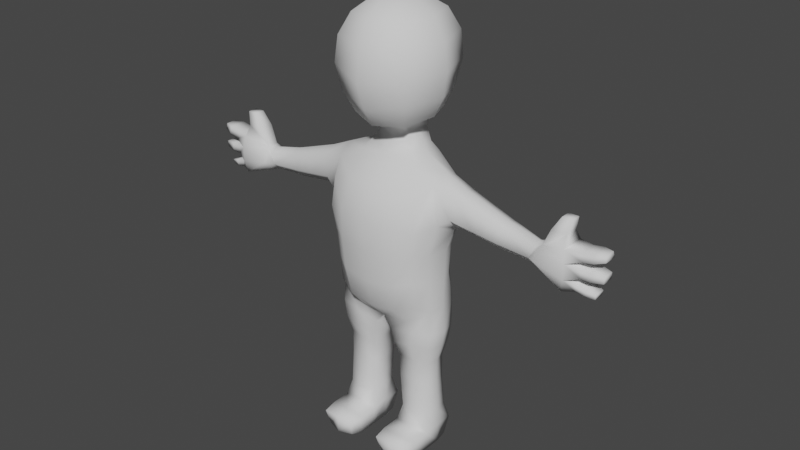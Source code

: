 # Source: Franky.blend  (saved by Blender 2.82.7; exported with 4.5.12 LTS)
import bpy
from mathutils import Matrix  # noqa: F401  (used for matrix-valued properties, if any)

bpy.ops.wm.read_factory_settings(use_empty=True)
scene = bpy.context.scene
scene.name = 'Scene'

# ---- collections
col_collection = bpy.data.collections.new('Collection'); scene.collection.children.link(col_collection)

# ---- world
world_world = bpy.data.worlds.new('World'); scene.world = world_world
world_world.use_nodes = True; world_world.node_tree.nodes.clear()
_N = world_world.node_tree.nodes; _L = world_world.node_tree.links
n0 = _N.new('ShaderNodeOutputWorld'); n0.name = 'World Output'; n0.location = (300, 300)
n1 = _N.new('ShaderNodeBackground'); n1.name = 'Background'; n1.location = (10, 300)
n1.inputs[0].default_value = (0.05088, 0.05088, 0.05088, 1.0)
_L.new(n1.outputs[0], n0.inputs[0])
n0.is_active_output = True
world_world.color = (0.05088, 0.05088, 0.05088)
world_world.use_sun_shadow = False
world_world.sun_shadow_jitter_overblur = 0.0

# ---- meshes
me_cube_002 = bpy.data.meshes.new('Cube.002')
me_cube_002.from_pydata([(0.8109, -0.5, 1.192e-07), (1.034, -0.2765, 2.0), (0.9484, 1.233, 0.003949), (1.034, 1.277, 2.0), (2.811, -0.5, 1.192e-07), (2.587, -0.2765, 2.0), (2.673, 1.233, 0.003949), (2.587, 1.277, 2.0), (1.811, 1.5, 1.192e-07), (1.811, 1.5, 2.0), (1.811, -0.5, 1.192e-07), (1.811, -0.5, 2.0), (0.8109, 0.5, 1.192e-07), (0.8109, 0.5, 2.0), (2.811, 0.5, 1.192e-07), (2.811, 0.5, 2.0), (1.811, 0.5, 1.192e-07), (0.8109, -0.5, 1.069), (0.8109, 1.5, 1.069), (2.811, 1.5, 1.069), (2.811, -0.5, 1.069), (1.811, -0.5, 1.069), (1.811, 1.5, 1.069), (2.811, 0.5, 1.069), (0.8109, 0.5, 1.069), (2.811, -1.577, 1.069), (2.811, -1.577, 1.192e-07), (1.811, -1.577, 1.192e-07), (0.8109, -1.577, 1.192e-07), (1.811, -1.577, 1.069), (0.8109, -1.577, 1.069), (2.703, -2.381, 1.011), (2.581, -2.114, 0.05347), (1.811, -2.381, 0.05742), (1.041, -2.114, 0.05347), (1.811, -2.381, 1.011), (0.9184, -2.381, 1.011), (10.14, -0.2019, 12.42), (10.14, -0.2019, 14.54), (10.14, 1.202, 12.42), (10.14, 1.202, 14.54), (8.799, 0.7896, 12.78), (8.799, 0.8116, 14.18), (8.799, 0.2104, 12.78), (8.799, 0.1884, 14.18), (10.25, 1.314, 13.89), (10.25, 1.314, 13.07), (10.25, -0.3144, 13.89), (10.25, -0.3144, 13.07), (8.598, -0.3144, 13.48), (8.598, 1.314, 13.48), (10.92, 0.967, 14.57), (10.92, 0.03298, 14.57), (11.0, 1.042, 14.13), (11.0, -0.04189, 14.13), (10.97, 0.9822, 13.72), (10.97, 0.9822, 13.24), (10.97, 0.01783, 13.72), (10.97, 0.01783, 13.24), (10.78, 0.9578, 12.83), (10.72, 0.8945, 12.46), (10.72, 0.1055, 12.46), (10.78, 0.04224, 12.83), (9.237, 0.9005, 15.11), (10.05, 0.9005, 15.11), (10.05, 0.09954, 15.11), (9.237, 0.09954, 15.11), (9.671, 0.7676, 15.84), (10.22, 0.7676, 15.84), (10.22, 0.2324, 15.84), (9.671, 0.2324, 15.84), (11.52, 0.967, 14.67), (11.52, 0.03298, 14.67), (11.59, 1.042, 14.24), (11.59, -0.04189, 14.24), (12.03, 0.8161, 14.69), (12.03, 0.1839, 14.69), (12.08, 0.8668, 14.39), (12.08, 0.1332, 14.39), (11.45, 0.9822, 13.72), (11.45, 0.9822, 13.24), (11.45, 0.01783, 13.72), (11.45, 0.01783, 13.24), (12.05, 0.8311, 13.65), (12.05, 0.8311, 13.31), (12.05, 0.1689, 13.65), (12.05, 0.1689, 13.31), (11.27, 0.9578, 12.74), (11.21, 0.8945, 12.38), (11.21, 0.1055, 12.38), (11.27, 0.04224, 12.74), (11.71, 0.8207, 12.61), (11.67, 0.7764, 12.35), (11.67, 0.2236, 12.35), (11.71, 0.1793, 12.61), (0.802, 1.619, 23.95), (1.482, 2.43, 23.32), (1.936, 2.884, 22.23), (2.096, 2.892, 20.92), (1.936, 2.529, 19.6), (1.482, 2.293, 18.48), (0.802, 1.871, 17.74), (1.134, 0.6786, 23.95), (2.096, 0.6764, 23.31), (2.738, 0.5813, 22.23), (2.964, 0.536, 20.92), (2.738, 0.5518, 19.6), (2.096, 0.7033, 18.49), (0.9596, 1.037, 17.79), (0.802, -0.3047, 23.95), (1.482, -1.02, 23.3), (1.936, -1.474, 22.21), (2.096, -1.558, 20.85), (1.936, -1.265, 19.46), (1.482, -0.8415, 18.32), (0.802, 0.1923, 17.74), (2.427, 1.706, 8.909), (1.482, 2.1, 8.485), (2.478, 1.676, 10.04), (1.607, 1.997, 10.1), (2.43, 1.814, 11.78), (1.547, 2.176, 11.78), (2.639, 2.203, 13.21), (1.482, 2.694, 13.44), (1.447, -1.418, 8.479), (1.541, -1.736, 10.1), (1.547, -1.916, 11.78), (1.482, -2.019, 13.44), (2.384, -1.07, 8.909), (2.836, 1.487, 8.575), (2.365, -1.237, 10.35), (2.808, -0.4164, 10.11), (3.071, 0.4455, 10.03), (2.825, 1.135, 10.11), (2.43, -1.354, 11.78), (2.852, -0.5056, 11.78), (3.135, 0.471, 11.78), (2.852, 1.275, 11.78), (2.639, -1.459, 13.2), (3.278, 1.536, 13.55), (1.569, -0.5584, 7.566), (3.147, 0.4959, 7.088), (2.912, -0.4067, 7.102), (2.519, 2.305, 14.77), (1.264, 2.682, 15.13), (2.933, 1.403, 15.51), (1.482, 1.923, 16.24), (1.547, 0.8593, 16.59), (0.8448, 1.757, 17.44), (1.482, -0.3969, 16.3), (2.519, -1.305, 14.77), (1.264, -1.615, 15.13), (3.278, -0.5576, 13.55), (3.567, 0.5, 13.02), (2.933, -0.4023, 15.51), (3.06, 0.5006, 15.97), (3.978, -0.3513, 14.0), (3.993, 0.5, 13.32), (3.978, 1.351, 14.0), (4.214, -0.226, 15.14), (4.224, 0.5, 15.44), (4.214, 1.226, 15.14), (6.396, -0.1624, 13.6), (6.419, 0.5, 13.0), (6.396, 1.162, 13.6), (6.73, -0.06492, 14.37), (6.737, 0.5, 14.57), (6.73, 1.065, 14.37), (8.206, -0.03176, 13.39), (8.235, 0.5, 12.91), (8.206, 1.032, 13.39), (8.451, 0.04651, 13.92), (8.457, 0.5, 14.16), (8.451, 0.9535, 13.92), (2.821, -0.3888, 8.478), (3.013, 0.492, 8.464), (2.76, -0.4123, 6.172), (1.572, 1.715, 7.694), (2.883, 1.399, 7.072), (1.819, -0.5625, 6.958), (0.5107, -0.6096, 6.802), (2.534, -0.188, 5.175), (0.5054, 0.4959, 6.728), (1.801, 1.554, 6.958), (0.502, 1.601, 6.802), (2.986, 0.4903, 6.14), (2.731, 1.393, 6.142), (1.724, -0.5681, 6.198), (0.6708, -0.6152, 6.022), (0.67, 0.4903, 5.952), (1.709, 1.549, 6.198), (0.6679, 1.596, 6.022), (2.692, 0.4863, 5.149), (2.526, 1.161, 5.152), (1.76, -0.3044, 5.145), (0.9198, -0.3395, 5.182), (5.472, -0.1454, 14.75), (0.9321, 0.4863, 5.133), (1.755, 1.277, 5.144), (0.9168, 1.312, 5.182), (1.209, 1.64, 16.74), (1.247, 0.9559, 16.96), (1.209, 0.2275, 16.81), (0.8577, 1.058, 17.51), (0.8448, 0.3126, 17.48), (2.536, -0.1936, 3.954), (2.694, 0.4807, 3.928), (2.528, 1.155, 3.931), (1.762, -0.31, 3.924), (0.9216, -0.3452, 3.961), (0.934, 0.4807, 3.912), (1.757, 1.271, 3.923), (0.9186, 1.307, 3.961), (5.48, 0.5, 15.0), (5.187, -0.2568, 13.8), (5.206, 0.5, 13.16), (5.472, 1.145, 14.75), (5.187, 1.257, 13.8), (6.101, -0.1052, 14.56), (5.791, -0.2096, 13.7), (5.812, 0.5, 13.08), (6.101, 1.105, 14.56), (6.109, 0.5, 14.78), (5.791, 1.21, 13.7), (1.786, -0.405, 2.962), (0.978, -0.3109, 2.981), (2.562, -0.2351, 2.977), (2.753, 0.4903, 2.964), (2.558, 1.216, 2.966), (1.784, 1.386, 2.962), (0.9765, 1.292, 2.98), (0.8724, 0.4903, 2.956), (-0.8109, -0.5, 1.192e-07), (-1.034, -0.2765, 2.0), (-0.9484, 1.233, 0.003949), (-1.034, 1.277, 2.0), (-2.811, -0.5, 1.192e-07), (-2.587, -0.2765, 2.0), (-2.673, 1.233, 0.003949), (-2.587, 1.277, 2.0), (-1.811, 1.5, 1.192e-07), (-1.811, 1.5, 2.0), (-1.811, -0.5, 1.192e-07), (-1.811, -0.5, 2.0), (-0.8109, 0.5, 1.192e-07), (-0.8109, 0.5, 2.0), (-2.811, 0.5, 1.192e-07), (-2.811, 0.5, 2.0), (-1.811, 0.5, 1.192e-07), (-0.8109, -0.5, 1.069), (-0.8109, 1.5, 1.069), (-2.811, 1.5, 1.069), (-2.811, -0.5, 1.069), (-1.811, -0.5, 1.069), (-1.811, 1.5, 1.069), (-2.811, 0.5, 1.069), (-0.8109, 0.5, 1.069), (-2.811, -1.577, 1.069), (-2.811, -1.577, 1.192e-07), (-1.811, -1.577, 1.192e-07), (-0.8109, -1.577, 1.192e-07), (-1.811, -1.577, 1.069), (-0.8109, -1.577, 1.069), (-2.703, -2.381, 1.011), (-2.581, -2.114, 0.05347), (-1.811, -2.381, 0.05742), (-1.041, -2.114, 0.05347), (-1.811, -2.381, 1.011), (-0.9184, -2.381, 1.011), (-10.14, -0.2019, 12.42), (-10.14, -0.2019, 14.54), (-10.14, 1.202, 12.42), (-10.14, 1.202, 14.54), (-8.799, 0.7896, 12.78), (-8.799, 0.8116, 14.18), (-8.799, 0.2104, 12.78), (-8.799, 0.1884, 14.18), (-10.25, 1.314, 13.89), (-10.25, 1.314, 13.07), (-10.25, -0.3144, 13.89), (-10.25, -0.3144, 13.07), (-8.598, -0.3144, 13.48), (-8.598, 1.314, 13.48), (-10.92, 0.967, 14.57), (-10.92, 0.03298, 14.57), (-11.0, 1.042, 14.13), (-11.0, -0.04189, 14.13), (-10.97, 0.9822, 13.72), (-10.97, 0.9822, 13.24), (-10.97, 0.01783, 13.72), (-10.97, 0.01783, 13.24), (-10.78, 0.9578, 12.83), (-10.72, 0.8945, 12.46), (-10.72, 0.1055, 12.46), (-10.78, 0.04224, 12.83), (-9.237, 0.9005, 15.11), (-10.05, 0.9005, 15.11), (-10.05, 0.09954, 15.11), (-9.237, 0.09954, 15.11), (-9.671, 0.7676, 15.84), (-10.22, 0.7676, 15.84), (-10.22, 0.2324, 15.84), (-9.671, 0.2324, 15.84), (-11.52, 0.967, 14.67), (-11.52, 0.03298, 14.67), (-11.59, 1.042, 14.24), (-11.59, -0.04189, 14.24), (-12.03, 0.8161, 14.69), (-12.03, 0.1839, 14.69), (-12.08, 0.8668, 14.39), (-12.08, 0.1332, 14.39), (-11.45, 0.9822, 13.72), (-11.45, 0.9822, 13.24), (-11.45, 0.01783, 13.72), (-11.45, 0.01783, 13.24), (-12.05, 0.8311, 13.65), (-12.05, 0.8311, 13.31), (-12.05, 0.1689, 13.65), (-12.05, 0.1689, 13.31), (-11.27, 0.9578, 12.74), (-11.21, 0.8945, 12.38), (-11.21, 0.1055, 12.38), (-11.27, 0.04224, 12.74), (-11.71, 0.8207, 12.61), (-11.67, 0.7764, 12.35), (-11.67, 0.2236, 12.35), (-11.71, 0.1793, 12.61), (3.106e-08, 3.808, 20.92), (3.106e-08, 0.5739, 24.15), (-0.802, 1.619, 23.95), (-1.482, 2.43, 23.32), (-1.936, 2.884, 22.23), (-2.096, 2.892, 20.92), (-1.936, 2.529, 19.6), (-1.482, 2.293, 18.48), (-0.802, 1.871, 17.74), (-1.134, 0.6786, 23.95), (-2.096, 0.6764, 23.31), (-2.738, 0.5813, 22.23), (-2.964, 0.536, 20.92), (-2.738, 0.5518, 19.6), (-2.096, 0.7033, 18.49), (-0.9596, 1.037, 17.79), (-0.802, -0.3047, 23.95), (-1.482, -1.02, 23.3), (-1.936, -1.474, 22.21), (-2.096, -1.558, 20.85), (-1.936, -1.265, 19.46), (-1.482, -0.8415, 18.32), (-0.802, 0.1923, 17.74), (3.106e-08, -0.6743, 23.95), (3.106e-08, -1.561, 23.25), (3.106e-08, -2.14, 22.08), (3.106e-08, -2.338, 20.45), (3.106e-08, -1.914, 19.11), (3.106e-08, -1.336, 18.12), (3.106e-08, 0.01981, 17.72), (3.106e-08, 1.968, 23.96), (3.106e-08, 3.078, 23.32), (3.106e-08, 3.731, 22.23), (3.106e-08, 3.376, 19.6), (3.106e-08, 2.996, 18.48), (3.106e-08, 2.118, 17.74), (-2.427, 1.706, 8.909), (-1.482, 2.1, 8.485), (3.106e-08, 2.224, 8.411), (-2.478, 1.676, 10.04), (-1.607, 1.997, 10.1), (3.106e-08, 2.176, 9.995), (-2.43, 1.814, 11.78), (-1.547, 2.176, 11.78), (3.106e-08, 2.378, 11.78), (-2.639, 2.203, 13.21), (-1.482, 2.694, 13.44), (3.106e-08, 2.918, 13.52), (3.106e-08, -1.534, 8.401), (-1.447, -1.418, 8.479), (3.106e-08, -1.916, 10.01), (-1.541, -1.736, 10.1), (3.106e-08, -2.117, 11.78), (-1.547, -1.916, 11.78), (3.106e-08, -2.217, 13.52), (-1.482, -2.019, 13.44), (-2.384, -1.07, 8.909), (-2.836, 1.487, 8.575), (-2.365, -1.237, 10.35), (-2.808, -0.4164, 10.11), (-3.071, 0.4455, 10.03), (-2.825, 1.135, 10.11), (-2.43, -1.354, 11.78), (-2.852, -0.5056, 11.78), (-3.135, 0.471, 11.78), (-2.852, 1.275, 11.78), (-2.639, -1.459, 13.2), (-3.278, 1.536, 13.55), (-1.569, -0.5584, 7.566), (-3.147, 0.4959, 7.088), (-2.912, -0.4067, 7.102), (-2.519, 2.305, 14.77), (-1.264, 2.682, 15.13), (3.106e-08, 2.876, 15.26), (-2.933, 1.403, 15.51), (-1.482, 1.923, 16.24), (3.106e-08, 2.311, 16.39), (-1.547, 0.8593, 16.59), (-0.8448, 1.757, 17.44), (-1.482, -0.3969, 16.3), (3.106e-08, -0.351, 16.47), (-2.519, -1.305, 14.77), (-1.264, -1.615, 15.13), (3.106e-08, -1.705, 15.29), (-3.278, -0.5576, 13.55), (-3.567, 0.5, 13.02), (-2.933, -0.4023, 15.51), (-3.06, 0.5006, 15.97), (-3.978, -0.3513, 14.0), (-3.993, 0.5, 13.32), (-3.978, 1.351, 14.0), (-4.214, -0.226, 15.14), (-4.224, 0.5, 15.44), (-4.214, 1.226, 15.14), (-6.396, -0.1624, 13.6), (-6.419, 0.5, 13.0), (-6.396, 1.162, 13.6), (-6.73, -0.06492, 14.37), (-6.737, 0.5, 14.57), (-6.73, 1.065, 14.37), (-8.206, -0.03176, 13.39), (-8.235, 0.5, 12.91), (-8.206, 1.032, 13.39), (-8.451, 0.04651, 13.92), (-8.457, 0.5, 14.16), (-8.451, 0.9535, 13.92), (-2.821, -0.3888, 8.478), (-3.013, 0.492, 8.464), (3.106e-08, -0.6055, 7.412), (-2.76, -0.4123, 6.172), (3.106e-08, 0.5, 7.338), (-1.572, 1.715, 7.694), (3.106e-08, 1.771, 7.539), (-2.883, 1.399, 7.072), (-1.819, -0.5625, 6.958), (-0.5107, -0.6096, 6.802), (-2.534, -0.188, 5.175), (-0.5054, 0.4959, 6.728), (-1.801, 1.554, 6.958), (-0.502, 1.601, 6.802), (-2.986, 0.4903, 6.14), (-2.731, 1.393, 6.142), (-1.724, -0.5681, 6.198), (-0.6708, -0.6152, 6.022), (-0.67, 0.4903, 5.952), (-1.709, 1.549, 6.198), (-0.6679, 1.596, 6.022), (-2.692, 0.4863, 5.149), (-2.526, 1.161, 5.152), (-1.76, -0.3044, 5.145), (-0.9198, -0.3395, 5.182), (-5.472, -0.1454, 14.75), (-0.9321, 0.4863, 5.133), (-1.755, 1.277, 5.144), (-0.9168, 1.312, 5.182), (-1.209, 1.64, 16.74), (3.106e-08, 1.928, 16.82), (-1.247, 0.9559, 16.96), (-1.209, 0.2275, 16.81), (3.106e-08, 0.2125, 16.92), (3.106e-08, 1.923, 17.52), (-0.8577, 1.058, 17.51), (-0.8448, 0.3126, 17.48), (3.106e-08, 0.08607, 17.57), (-2.536, -0.1936, 3.954), (-2.694, 0.4807, 3.928), (-2.528, 1.155, 3.931), (-1.762, -0.31, 3.924), (-0.9216, -0.3452, 3.961), (-0.934, 0.4807, 3.912), (-1.757, 1.271, 3.923), (-0.9186, 1.307, 3.961), (-5.48, 0.5, 15.0), (-5.187, -0.2568, 13.8), (-5.206, 0.5, 13.16), (-5.472, 1.145, 14.75), (-5.187, 1.257, 13.8), (-6.101, -0.1052, 14.56), (-5.791, -0.2096, 13.7), (-5.812, 0.5, 13.08), (-6.101, 1.105, 14.56), (-6.109, 0.5, 14.78), (-5.791, 1.21, 13.7), (-1.786, -0.405, 2.962), (-0.978, -0.3109, 2.981), (-2.562, -0.2351, 2.977), (-2.753, 0.4903, 2.964), (-2.558, 1.216, 2.966), (-1.784, 1.386, 2.962), (-0.9765, 1.292, 2.98), (-0.8724, 0.4903, 2.956)], [], [(24, 13, 3, 18), (22, 9, 7, 19), (23, 15, 5, 20), (21, 11, 1, 17), (16, 14, 4, 10), (12, 16, 10, 0), (20, 5, 11, 21), (18, 3, 9, 22), (2, 8, 16, 12), (8, 6, 14, 16), (19, 7, 15, 23), (17, 1, 13, 24), (0, 17, 24, 12), (6, 19, 23, 14), (2, 18, 22, 8), (10, 4, 26, 27), (20, 21, 29, 25), (14, 23, 20, 4), (8, 22, 19, 6), (12, 24, 18, 2), (30, 28, 34, 36), (29, 30, 36, 35), (17, 0, 28, 30), (21, 17, 30, 29), (4, 20, 25, 26), (0, 10, 27, 28), (32, 31, 35, 33), (33, 35, 36, 34), (28, 27, 33, 34), (26, 25, 31, 32), (25, 29, 35, 31), (27, 26, 32, 33), (50, 42, 40, 45), (40, 38, 52, 51), (41, 39, 37, 43), (38, 40, 64, 65), (47, 38, 44, 49), (37, 48, 49, 43), (48, 47, 49), (39, 46, 59, 60), (45, 47, 57, 55), (41, 50, 46, 39), (50, 45, 46), (52, 54, 74, 72), (38, 47, 54, 52), (45, 40, 51, 53), (47, 45, 53, 54), (58, 56, 80, 82), (47, 48, 58, 57), (46, 45, 55, 56), (48, 46, 56, 58), (61, 60, 88, 89), (48, 37, 61, 62), (37, 39, 60, 61), (46, 48, 62, 59), (66, 65, 69, 70), (42, 44, 66, 63), (40, 42, 63, 64), (44, 38, 65, 66), (68, 67, 70, 69), (64, 63, 67, 68), (63, 66, 70, 67), (65, 64, 68, 69), (74, 73, 77, 78), (51, 52, 72, 71), (54, 53, 73, 74), (53, 51, 71, 73), (77, 75, 76, 78), (73, 71, 75, 77), (72, 74, 78, 76), (71, 72, 76, 75), (79, 81, 85, 83), (56, 55, 79, 80), (55, 57, 81, 79), (57, 58, 82, 81), (84, 83, 85, 86), (81, 82, 86, 85), (82, 80, 84, 86), (80, 79, 83, 84), (88, 87, 91, 92), (62, 61, 89, 90), (60, 59, 87, 88), (59, 62, 90, 87), (92, 91, 94, 93), (87, 90, 94, 91), (89, 88, 92, 93), (90, 89, 93, 94), (362, 361, 100, 101), (360, 327, 98, 99), (359, 358, 96, 97), (357, 328, 95), (361, 360, 99, 100), (327, 359, 97, 98), (358, 357, 95, 96), (95, 328, 102), (100, 99, 106, 107), (98, 97, 104, 105), (96, 95, 102, 103), (101, 100, 107, 108), (99, 98, 105, 106), (97, 96, 103, 104), (107, 106, 113, 114), (105, 104, 111, 112), (103, 102, 109, 110), (108, 107, 114, 115), (106, 105, 112, 113), (104, 103, 110, 111), (102, 328, 109), (115, 114, 355, 356), (113, 112, 353, 354), (111, 110, 351, 352), (109, 328, 350), (114, 113, 354, 355), (112, 111, 352, 353), (110, 109, 350, 351), (116, 117, 119, 118), (117, 365, 368, 119), (118, 119, 121, 120), (119, 368, 371, 121), (120, 121, 123, 122), (121, 371, 374, 123), (122, 123, 144, 143), (123, 374, 400, 144), (375, 124, 125, 377), (124, 128, 130, 125), (377, 125, 126, 379), (125, 130, 134, 126), (379, 126, 127, 381), (126, 134, 138, 127), (381, 127, 151, 410), (127, 138, 150, 151), (128, 174, 131, 130), (174, 175, 132, 131), (175, 129, 133, 132), (129, 116, 118, 133), (130, 131, 135, 134), (131, 132, 136, 135), (132, 133, 137, 136), (133, 118, 120, 137), (134, 135, 152, 138), (135, 136, 153, 152), (136, 137, 139, 153), (137, 120, 122, 139), (138, 152, 154, 150), (139, 122, 143, 145), (128, 124, 140, 174), (124, 375, 435, 140), (129, 177, 117, 116), (177, 439, 365, 117), (143, 144, 146, 145), (144, 400, 403, 146), (145, 146, 147, 155), (147, 146, 200, 201), (155, 147, 149, 154), (146, 403, 463, 200), (154, 149, 151, 150), (149, 407, 410, 151), (153, 139, 158, 157), (139, 145, 161, 158), (218, 219, 162, 165), (222, 218, 165, 166), (145, 155, 160, 161), (155, 154, 159, 160), (154, 152, 156, 159), (152, 153, 157, 156), (167, 166, 172, 173), (163, 164, 170, 169), (219, 220, 163, 162), (223, 221, 167, 164), (220, 223, 164, 163), (221, 222, 166, 167), (166, 165, 171, 172), (165, 162, 168, 171), (162, 163, 169, 168), (164, 167, 173, 170), (174, 140, 179, 142), (435, 437, 182, 180), (437, 439, 184, 182), (129, 175, 141, 178), (184, 183, 190, 191), (142, 179, 187, 176), (180, 182, 189, 188), (182, 184, 191, 189), (439, 177, 183, 184), (175, 174, 142, 141), (177, 129, 178, 183), (140, 435, 180, 179), (188, 189, 197, 195), (189, 191, 199, 197), (186, 185, 192, 193), (187, 188, 195, 194), (183, 178, 186, 190), (178, 141, 185, 186), (141, 142, 176, 185), (179, 180, 188, 187), (192, 181, 205, 206), (199, 198, 211, 212), (181, 194, 208, 205), (195, 197, 210, 209), (176, 187, 194, 181), (191, 190, 198, 199), (185, 176, 181, 192), (190, 186, 193, 198), (201, 200, 148, 203), (200, 463, 467, 148), (407, 149, 202, 466), (149, 147, 201, 202), (466, 202, 204, 470), (202, 201, 203, 204), (356, 470, 204, 115), (115, 204, 203, 108), (108, 203, 148, 101), (362, 101, 148, 467), (43, 49, 168, 169), (44, 171, 168, 49), (44, 42, 172, 171), (41, 43, 169, 170), (50, 41, 170, 173), (42, 50, 173, 172), (198, 193, 207, 211), (194, 195, 209, 208), (193, 192, 206, 207), (197, 199, 212, 210), (161, 160, 213, 216), (157, 158, 217, 215), (158, 161, 216, 217), (156, 157, 215, 214), (160, 159, 196, 213), (159, 156, 214, 196), (216, 213, 222, 221), (215, 217, 223, 220), (217, 216, 221, 223), (214, 215, 220, 219), (213, 196, 218, 222), (196, 214, 219, 218), (225, 224, 208, 209), (224, 226, 205, 208), (227, 206, 205, 226), (228, 207, 206, 227), (229, 211, 207, 228), (230, 212, 211, 229), (230, 231, 210, 212), (231, 225, 209, 210), (13, 1, 225, 231), (3, 13, 231, 230), (3, 230, 229, 9), (9, 229, 228, 7), (7, 228, 227, 15), (15, 227, 226, 5), (11, 5, 226, 224), (1, 11, 224, 225), (256, 250, 235, 245), (254, 251, 239, 241), (255, 252, 237, 247), (253, 249, 233, 243), (248, 242, 236, 246), (244, 232, 242, 248), (252, 253, 243, 237), (250, 254, 241, 235), (234, 244, 248, 240), (240, 248, 246, 238), (251, 255, 247, 239), (249, 256, 245, 233), (232, 244, 256, 249), (238, 246, 255, 251), (234, 240, 254, 250), (242, 259, 258, 236), (252, 257, 261, 253), (246, 236, 252, 255), (240, 238, 251, 254), (244, 234, 250, 256), (262, 268, 266, 260), (261, 267, 268, 262), (249, 262, 260, 232), (253, 261, 262, 249), (236, 258, 257, 252), (232, 260, 259, 242), (264, 265, 267, 263), (265, 266, 268, 267), (260, 266, 265, 259), (258, 264, 263, 257), (257, 263, 267, 261), (259, 265, 264, 258), (282, 277, 272, 274), (272, 283, 284, 270), (273, 275, 269, 271), (270, 297, 296, 272), (279, 281, 276, 270), (269, 275, 281, 280), (280, 281, 279), (271, 292, 291, 278), (277, 287, 289, 279), (273, 271, 278, 282), (282, 278, 277), (284, 304, 306, 286), (270, 284, 286, 279), (277, 285, 283, 272), (279, 286, 285, 277), (290, 314, 312, 288), (279, 289, 290, 280), (278, 288, 287, 277), (280, 290, 288, 278), (293, 321, 320, 292), (280, 294, 293, 269), (269, 293, 292, 271), (278, 291, 294, 280), (298, 302, 301, 297), (274, 295, 298, 276), (272, 296, 295, 274), (276, 298, 297, 270), (300, 301, 302, 299), (296, 300, 299, 295), (295, 299, 302, 298), (297, 301, 300, 296), (306, 310, 309, 305), (283, 303, 304, 284), (286, 306, 305, 285), (285, 305, 303, 283), (309, 310, 308, 307), (305, 309, 307, 303), (304, 308, 310, 306), (303, 307, 308, 304), (311, 315, 317, 313), (288, 312, 311, 287), (287, 311, 313, 289), (289, 313, 314, 290), (316, 318, 317, 315), (313, 317, 318, 314), (314, 318, 316, 312), (312, 316, 315, 311), (320, 324, 323, 319), (294, 322, 321, 293), (292, 320, 319, 291), (291, 319, 322, 294), (324, 325, 326, 323), (319, 323, 326, 322), (321, 325, 324, 320), (322, 326, 325, 321), (362, 335, 334, 361), (360, 333, 332, 327), (359, 331, 330, 358), (357, 329, 328), (361, 334, 333, 360), (327, 332, 331, 359), (358, 330, 329, 357), (329, 336, 328), (334, 341, 340, 333), (332, 339, 338, 331), (330, 337, 336, 329), (335, 342, 341, 334), (333, 340, 339, 332), (331, 338, 337, 330), (341, 348, 347, 340), (339, 346, 345, 338), (337, 344, 343, 336), (342, 349, 348, 341), (340, 347, 346, 339), (338, 345, 344, 337), (336, 343, 328), (349, 356, 355, 348), (347, 354, 353, 346), (345, 352, 351, 344), (343, 350, 328), (348, 355, 354, 347), (346, 353, 352, 345), (344, 351, 350, 343), (363, 366, 367, 364), (364, 367, 368, 365), (366, 369, 370, 367), (367, 370, 371, 368), (369, 372, 373, 370), (370, 373, 374, 371), (372, 398, 399, 373), (373, 399, 400, 374), (375, 377, 378, 376), (376, 378, 385, 383), (377, 379, 380, 378), (378, 380, 389, 385), (379, 381, 382, 380), (380, 382, 393, 389), (381, 410, 409, 382), (382, 409, 408, 393), (383, 385, 386, 433), (433, 386, 387, 434), (434, 387, 388, 384), (384, 388, 366, 363), (385, 389, 390, 386), (386, 390, 391, 387), (387, 391, 392, 388), (388, 392, 369, 366), (389, 393, 411, 390), (390, 411, 412, 391), (391, 412, 394, 392), (392, 394, 372, 369), (393, 408, 413, 411), (394, 401, 398, 372), (383, 433, 395, 376), (376, 395, 435, 375), (384, 363, 364, 438), (438, 364, 365, 439), (398, 401, 402, 399), (399, 402, 403, 400), (401, 414, 404, 402), (404, 464, 462, 402), (414, 413, 406, 404), (402, 462, 463, 403), (413, 408, 409, 406), (406, 409, 410, 407), (412, 416, 417, 394), (394, 417, 420, 401), (484, 424, 421, 485), (488, 425, 424, 484), (401, 420, 419, 414), (414, 419, 418, 413), (413, 418, 415, 411), (411, 415, 416, 412), (426, 432, 431, 425), (422, 428, 429, 423), (485, 421, 422, 486), (489, 423, 426, 487), (486, 422, 423, 489), (487, 426, 425, 488), (425, 431, 430, 424), (424, 430, 427, 421), (421, 427, 428, 422), (423, 429, 432, 426), (433, 397, 441, 395), (435, 442, 444, 437), (437, 444, 446, 439), (384, 440, 396, 434), (446, 453, 452, 445), (397, 436, 449, 441), (442, 450, 451, 444), (444, 451, 453, 446), (439, 446, 445, 438), (434, 396, 397, 433), (438, 445, 440, 384), (395, 441, 442, 435), (450, 457, 459, 451), (451, 459, 461, 453), (448, 455, 454, 447), (449, 456, 457, 450), (445, 452, 448, 440), (440, 448, 447, 396), (396, 447, 436, 397), (441, 449, 450, 442), (454, 472, 471, 443), (461, 478, 477, 460), (443, 471, 474, 456), (457, 475, 476, 459), (436, 443, 456, 449), (453, 461, 460, 452), (447, 454, 443, 436), (452, 460, 455, 448), (464, 468, 405, 462), (462, 405, 467, 463), (407, 466, 465, 406), (406, 465, 464, 404), (466, 470, 469, 465), (465, 469, 468, 464), (356, 349, 469, 470), (349, 342, 468, 469), (342, 335, 405, 468), (362, 467, 405, 335), (275, 428, 427, 281), (276, 281, 427, 430), (276, 430, 431, 274), (273, 429, 428, 275), (282, 432, 429, 273), (274, 431, 432, 282), (460, 477, 473, 455), (456, 474, 475, 457), (455, 473, 472, 454), (459, 476, 478, 461), (420, 482, 479, 419), (416, 481, 483, 417), (417, 483, 482, 420), (415, 480, 481, 416), (419, 479, 458, 418), (418, 458, 480, 415), (482, 487, 488, 479), (481, 486, 489, 483), (483, 489, 487, 482), (480, 485, 486, 481), (479, 488, 484, 458), (458, 484, 485, 480), (491, 475, 474, 490), (490, 474, 471, 492), (493, 492, 471, 472), (494, 493, 472, 473), (495, 494, 473, 477), (496, 495, 477, 478), (496, 478, 476, 497), (497, 476, 475, 491), (245, 497, 491, 233), (235, 496, 497, 245), (235, 241, 495, 496), (241, 239, 494, 495), (239, 247, 493, 494), (247, 237, 492, 493), (243, 490, 492, 237), (233, 491, 490, 243)])
me_cube_002.polygons.foreach_set('use_smooth', [True] * 502)
_uv = me_cube_002.uv_layers.new(name='UVMap')
_uv.uv.foreach_set('vector', [0.5086, 0.125, 0.625, 0.125, 0.625, 0.25, 0.5086, 0.25, 0.5086, 0.375, 0.625, 0.375, 0.625, 0.5, 0.5086, 0.5, 0.5086, 0.625, 0.625, 0.625, 0.625, 0.75, 0.5086, 0.75, 0.5086, 0.875, 0.625, 0.875, 0.625, 1.0, 0.5086, 1.0, 0.25, 0.625, 0.375, 0.625, 0.375, 0.75, 0.25, 0.75, 0.125, 0.625, 0.25, 0.625, 0.25, 0.75, 0.125, 0.75, 0.5086, 0.75, 0.625, 0.75, 0.625, 0.875, 0.5086, 0.875, 0.5086, 0.25, 0.625, 0.25, 0.625, 0.375, 0.5086, 0.375, 0.125, 0.5, 0.25, 0.5, 0.25, 0.625, 0.125, 0.625, 0.25, 0.5, 0.375, 0.5, 0.375, 0.625, 0.25, 0.625, 0.5086, 0.5, 0.625, 0.5, 0.625, 0.625, 0.5086, 0.625, 0.5086, 0.0, 0.625, 0.0, 0.625, 0.125, 0.5086, 0.125, 0.375, 0.0, 0.5086, 0.0, 0.5086, 0.125, 0.375, 0.125, 0.375, 0.5, 0.5086, 0.5, 0.5086, 0.625, 0.375, 0.625, 0.375, 0.25, 0.5086, 0.25, 0.5086, 0.375, 0.375, 0.375, 0.25, 0.75, 0.375, 0.75, 0.375, 0.75, 0.25, 0.75, 0.5086, 0.75, 0.5086, 0.875, 0.5086, 0.875, 0.5086, 0.75, 0.375, 0.625, 0.5086, 0.625, 0.5086, 0.75, 0.375, 0.75, 0.375, 0.375, 0.5086, 0.375, 0.5086, 0.5, 0.375, 0.5, 0.375, 0.125, 0.5086, 0.125, 0.5086, 0.25, 0.375, 0.25, 0.5086, 0.0, 0.375, 0.0, 0.375, 0.0, 0.5086, 0.0, 0.5086, 0.875, 0.5086, 1.0, 0.5086, 1.0, 0.5086, 0.875, 0.5086, 0.0, 0.375, 0.0, 0.375, 0.0, 0.5086, 0.0, 0.5086, 0.875, 0.5086, 1.0, 0.5086, 1.0, 0.5086, 0.875, 0.375, 0.75, 0.5086, 0.75, 0.5086, 0.75, 0.375, 0.75, 0.125, 0.75, 0.25, 0.75, 0.25, 0.75, 0.125, 0.75, 0.375, 0.75, 0.5086, 0.75, 0.5086, 0.875, 0.375, 0.875, 0.375, 0.875, 0.5086, 0.875, 0.5086, 1.0, 0.375, 1.0, 0.125, 0.75, 0.25, 0.75, 0.25, 0.75, 0.125, 0.75, 0.375, 0.75, 0.5086, 0.75, 0.5086, 0.75, 0.375, 0.75, 0.5086, 0.75, 0.5086, 0.875, 0.5086, 0.875, 0.5086, 0.75, 0.25, 0.75, 0.375, 0.75, 0.375, 0.75, 0.25, 0.75, 0.5417, 0.375, 0.625, 0.375, 0.625, 0.5, 0.5417, 0.5, 0.625, 0.5, 0.625, 0.75, 0.625, 0.75, 0.625, 0.5, 0.25, 0.5, 0.375, 0.5, 0.375, 0.75, 0.25, 0.75, 0.625, 0.75, 0.625, 0.5, 0.625, 0.5, 0.625, 0.75, 0.5417, 0.75, 0.625, 0.75, 0.625, 0.875, 0.5417, 0.875, 0.375, 0.75, 0.4583, 0.75, 0.4583, 0.875, 0.375, 0.875, 0.4583, 0.75, 0.5417, 0.75, 0.4583, 0.875, 0.375, 0.5, 0.4583, 0.5, 0.4583, 0.5, 0.375, 0.5, 0.5417, 0.5, 0.5417, 0.75, 0.5417, 0.75, 0.5417, 0.5, 0.375, 0.375, 0.4583, 0.375, 0.4583, 0.5, 0.375, 0.5, 0.5417, 0.375, 0.5417, 0.5, 0.4583, 0.5, 0.625, 0.75, 0.5417, 0.75, 0.5417, 0.75, 0.625, 0.75, 0.625, 0.75, 0.5417, 0.75, 0.5417, 0.75, 0.625, 0.75, 0.5417, 0.5, 0.625, 0.5, 0.625, 0.5, 0.5417, 0.5, 0.5417, 0.75, 0.5417, 0.5, 0.5417, 0.5, 0.5417, 0.75, 0.4583, 0.75, 0.4583, 0.5, 0.4583, 0.5, 0.4583, 0.75, 0.5417, 0.75, 0.4583, 0.75, 0.4583, 0.75, 0.5417, 0.75, 0.4583, 0.5, 0.5417, 0.5, 0.5417, 0.5, 0.4583, 0.5, 0.4583, 0.75, 0.4583, 0.5, 0.4583, 0.5, 0.4583, 0.75, 0.375, 0.75, 0.375, 0.5, 0.375, 0.5, 0.375, 0.75, 0.4583, 0.75, 0.375, 0.75, 0.375, 0.75, 0.4583, 0.75, 0.375, 0.75, 0.375, 0.5, 0.375, 0.5, 0.375, 0.75, 0.4583, 0.5, 0.4583, 0.75, 0.4583, 0.75, 0.4583, 0.5, 0.625, 0.875, 0.625, 0.75, 0.625, 0.75, 0.625, 0.875, 0.0, 0.0, 0.0, 0.0, 0.0, 0.0, 0.0, 0.0, 0.625, 0.5, 0.625, 0.375, 0.625, 0.375, 0.625, 0.5, 0.625, 0.875, 0.625, 0.75, 0.625, 0.75, 0.625, 0.875, 0.625, 0.5, 0.75, 0.5, 0.75, 0.75, 0.625, 0.75, 0.625, 0.5, 0.625, 0.375, 0.625, 0.375, 0.625, 0.5, 0.0, 0.0, 0.0, 0.0, 0.0, 0.0, 0.0, 0.0, 0.625, 0.75, 0.625, 0.5, 0.625, 0.5, 0.625, 0.75, 0.5417, 0.75, 0.5417, 0.5, 0.5417, 0.5, 0.5417, 0.75, 0.625, 0.5, 0.625, 0.75, 0.625, 0.75, 0.625, 0.5, 0.5417, 0.75, 0.5417, 0.5, 0.5417, 0.5, 0.5417, 0.75, 0.5417, 0.5, 0.625, 0.5, 0.625, 0.5, 0.5417, 0.5, 0.5417, 0.5, 0.625, 0.5, 0.625, 0.75, 0.5417, 0.75, 0.5417, 0.5, 0.625, 0.5, 0.625, 0.5, 0.5417, 0.5, 0.625, 0.75, 0.5417, 0.75, 0.5417, 0.75, 0.625, 0.75, 0.625, 0.5, 0.625, 0.75, 0.625, 0.75, 0.625, 0.5, 0.5417, 0.5, 0.5417, 0.75, 0.5417, 0.75, 0.5417, 0.5, 0.4583, 0.5, 0.5417, 0.5, 0.5417, 0.5, 0.4583, 0.5, 0.5417, 0.5, 0.5417, 0.75, 0.5417, 0.75, 0.5417, 0.5, 0.5417, 0.75, 0.4583, 0.75, 0.4583, 0.75, 0.5417, 0.75, 0.4583, 0.5, 0.5417, 0.5, 0.5417, 0.75, 0.4583, 0.75, 0.5417, 0.75, 0.4583, 0.75, 0.4583, 0.75, 0.5417, 0.75, 0.4583, 0.75, 0.4583, 0.5, 0.4583, 0.5, 0.4583, 0.75, 0.4583, 0.5, 0.5417, 0.5, 0.5417, 0.5, 0.4583, 0.5, 0.375, 0.5, 0.4583, 0.5, 0.4583, 0.5, 0.375, 0.5, 0.4583, 0.75, 0.375, 0.75, 0.375, 0.75, 0.4583, 0.75, 0.375, 0.5, 0.4583, 0.5, 0.4583, 0.5, 0.375, 0.5, 0.4583, 0.5, 0.4583, 0.75, 0.4583, 0.75, 0.4583, 0.5, 0.375, 0.5, 0.4583, 0.5, 0.4583, 0.75, 0.375, 0.75, 0.4583, 0.5, 0.4583, 0.75, 0.4583, 0.75, 0.4583, 0.5, 0.375, 0.75, 0.375, 0.5, 0.375, 0.5, 0.375, 0.75, 0.4583, 0.75, 0.375, 0.75, 0.375, 0.75, 0.4583, 0.75, 0.75, 0.125, 0.75, 0.25, 0.625, 0.25, 0.625, 0.125, 0.75, 0.375, 0.75, 0.5, 0.625, 0.5, 0.625, 0.375, 0.75, 0.625, 0.75, 0.75, 0.625, 0.75, 0.625, 0.625, 0.75, 0.875, 0.6875, 1.0, 0.625, 0.875, 0.75, 0.25, 0.75, 0.375, 0.625, 0.375, 0.625, 0.25, 0.75, 0.5, 0.75, 0.625, 0.625, 0.625, 0.625, 0.5, 0.75, 0.75, 0.75, 0.875, 0.625, 0.875, 0.625, 0.75, 0.625, 0.875, 0.5625, 1.0, 0.5, 0.875, 0.625, 0.25, 0.625, 0.375, 0.5, 0.375, 0.5, 0.25, 0.625, 0.5, 0.625, 0.625, 0.5, 0.625, 0.5, 0.5, 0.625, 0.75, 0.625, 0.875, 0.5, 0.875, 0.5, 0.75, 0.625, 0.125, 0.625, 0.25, 0.5, 0.25, 0.5, 0.125, 0.625, 0.375, 0.625, 0.5, 0.5, 0.5, 0.5, 0.375, 0.625, 0.625, 0.625, 0.75, 0.5, 0.75, 0.5, 0.625, 0.5, 0.25, 0.5, 0.375, 0.375, 0.375, 0.375, 0.25, 0.5, 0.5, 0.5, 0.625, 0.375, 0.625, 0.375, 0.5, 0.5, 0.75, 0.5, 0.875, 0.375, 0.875, 0.375, 0.75, 0.5, 0.125, 0.5, 0.25, 0.375, 0.25, 0.375, 0.125, 0.5, 0.375, 0.5, 0.5, 0.375, 0.5, 0.375, 0.375, 0.5, 0.625, 0.5, 0.75, 0.375, 0.75, 0.375, 0.625, 0.5, 0.875, 0.4375, 1.0, 0.375, 0.875, 0.375, 0.125, 0.375, 0.25, 0.25, 0.25, 0.25, 0.125, 0.375, 0.375, 0.375, 0.5, 0.25, 0.5, 0.25, 0.375, 0.375, 0.625, 0.375, 0.75, 0.25, 0.75, 0.25, 0.625, 0.375, 0.875, 0.3125, 1.0, 0.25, 0.875, 0.375, 0.25, 0.375, 0.375, 0.25, 0.375, 0.25, 0.25, 0.375, 0.5, 0.375, 0.625, 0.25, 0.625, 0.25, 0.5, 0.375, 0.75, 0.375, 0.875, 0.25, 0.875, 0.25, 0.75, 0.0, 0.0, 0.0, 0.0, 0.0, 0.0, 0.0, 0.0, 0.0, 0.0, 0.0, 0.0, 0.0, 0.0, 0.0, 0.0, 0.0, 0.0, 0.0, 0.0, 0.0, 0.0, 0.0, 0.0, 0.0, 0.0, 0.0, 0.0, 0.0, 0.0, 0.0, 0.0, 0.0, 0.0, 0.0, 0.0, 0.0, 0.0, 0.0, 0.0, 0.0, 0.0, 0.0, 0.0, 0.0, 0.0, 0.0, 0.0, 0.0, 0.0, 0.0, 0.0, 0.0, 0.0, 0.0, 0.0, 0.0, 0.0, 0.0, 0.0, 0.0, 0.0, 0.0, 0.0, 0.0, 0.0, 0.0, 0.0, 0.0, 0.0, 0.0, 0.0, 0.0, 0.0, 0.0, 0.0, 0.0, 0.0, 0.0, 0.0, 0.0, 0.0, 0.0, 0.0, 0.0, 0.0, 0.0, 0.0, 0.0, 0.0, 0.0, 0.0, 0.0, 0.0, 0.0, 0.0, 0.0, 0.0, 0.0, 0.0, 0.0, 0.0, 0.0, 0.0, 0.0, 0.0, 0.0, 0.0, 0.0, 0.0, 0.0, 0.0, 0.0, 0.0, 0.0, 0.0, 0.0, 0.0, 0.0, 0.0, 0.0, 0.0, 0.0, 0.0, 0.0, 0.0, 0.0, 0.0, 0.0, 0.0, 0.0, 0.0, 0.0, 0.0, 0.0, 0.0, 0.0, 0.0, 0.0, 0.0, 0.0, 0.0, 0.0, 0.0, 0.0, 0.0, 0.0, 0.0, 0.0, 0.0, 0.0, 0.0, 0.0, 0.0, 0.0, 0.0, 0.0, 0.0, 0.0, 0.0, 0.0, 0.0, 0.0, 0.0, 0.0, 0.0, 0.0, 0.0, 0.0, 0.0, 0.0, 0.0, 0.0, 0.0, 0.0, 0.0, 0.0, 0.0, 0.0, 0.0, 0.0, 0.0, 0.0, 0.0, 0.0, 0.0, 0.0, 0.0, 0.0, 0.0, 0.0, 0.0, 0.0, 0.0, 0.0, 0.0, 0.0, 0.0, 0.0, 0.0, 0.0, 0.0, 0.0, 0.0, 0.0, 0.0, 0.0, 0.0, 0.0, 0.0, 0.0, 0.0, 0.0, 0.0, 0.0, 0.0, 0.0, 0.0, 0.0, 0.0, 0.0, 0.0, 0.0, 0.0, 0.0, 0.0, 0.0, 0.0, 0.0, 0.0, 0.0, 0.0, 0.0, 0.0, 0.0, 0.0, 0.0, 0.0, 0.0, 0.0, 0.0, 0.0, 0.0, 0.0, 0.0, 0.0, 0.0, 0.0, 0.0, 0.0, 0.0, 0.0, 0.0, 0.0, 0.0, 0.0, 0.0, 0.0, 0.0, 0.0, 0.0, 0.0, 0.0, 0.0, 0.0, 0.0, 0.0, 0.0, 0.0, 0.0, 0.0, 0.0, 0.0, 0.0, 0.0, 0.0, 0.0, 0.0, 0.0, 0.0, 0.0, 0.0, 0.0, 0.0, 0.0, 0.0, 0.0, 0.0, 0.0, 0.0, 0.0, 0.0, 0.0, 0.0, 0.0, 0.0, 0.0, 0.0, 0.0, 0.0, 0.0, 0.0, 0.0, 0.0, 0.0, 0.0, 0.0, 0.0, 0.0, 0.0, 0.0, 0.0, 0.0, 0.0, 0.0, 0.0, 0.0, 0.0, 0.0, 0.0, 0.0, 0.0, 0.0, 0.0, 0.0, 0.0, 0.0, 0.0, 0.0, 0.0, 0.0, 0.0, 0.0, 0.0, 0.0, 0.0, 0.0, 0.0, 0.0, 0.0, 0.0, 0.0, 0.0, 0.0, 0.0, 0.0, 0.0, 0.0, 0.0, 0.0, 0.0, 0.0, 0.0, 0.0, 0.0, 0.0, 0.0, 0.0, 0.0, 0.0, 0.0, 0.0, 0.0, 0.0, 0.0, 0.0, 0.0, 0.0, 0.0, 0.0, 0.0, 0.0, 0.0, 0.0, 0.0, 0.0, 0.0, 0.0, 0.0, 0.0, 0.0, 0.0, 0.0, 0.0, 0.0, 0.0, 0.0, 0.0, 0.0, 0.0, 0.0, 0.0, 0.0, 0.0, 0.0, 0.0, 0.0, 0.0, 0.0, 0.0, 0.0, 0.0, 0.0, 0.0, 0.0, 0.0, 0.0, 0.0, 0.0, 0.0, 0.0, 0.0, 0.0, 0.0, 0.0, 0.0, 0.0, 0.0, 0.0, 0.0, 0.0, 0.0, 0.0, 0.0, 0.0, 0.0, 0.0, 0.0, 0.0, 0.0, 0.0, 0.0, 0.0, 0.0, 0.0, 0.0, 0.0, 0.0, 0.0, 0.0, 0.0, 0.0, 0.0, 0.0, 0.0, 0.0, 0.0, 0.0, 0.0, 0.0, 0.0, 0.0, 0.0, 0.0, 0.0, 0.0, 0.0, 0.0, 0.0, 0.0, 0.0, 0.0, 0.0, 0.0, 0.0, 0.0, 0.0, 0.0, 0.0, 0.0, 0.0, 0.0, 0.0, 0.0, 0.0, 0.0, 0.0, 0.0, 0.0, 0.0, 0.0, 0.0, 0.0, 0.0, 0.0, 0.0, 0.0, 0.0, 0.0, 0.0, 0.0, 0.0, 0.0, 0.0, 0.0, 0.0, 0.0, 0.0, 0.0, 0.0, 0.0, 0.0, 0.0, 0.0, 0.0, 0.0, 0.0, 0.0, 0.0, 0.0, 0.0, 0.0, 0.0, 0.0, 0.0, 0.0, 0.0, 0.0, 0.0, 0.0, 0.0, 0.0, 0.0, 0.0, 0.0, 0.0, 0.0, 0.0, 0.0, 0.0, 0.0, 0.0, 0.0, 0.0, 0.0, 0.0, 0.0, 0.0, 0.0, 0.0, 0.0, 0.0, 0.0, 0.0, 0.0, 0.0, 0.0, 0.0, 0.0, 0.0, 0.0, 0.0, 0.0, 0.0, 0.0, 0.0, 0.0, 0.0, 0.0, 0.0, 0.0, 0.0, 0.0, 0.0, 0.0, 0.0, 0.0, 0.0, 0.0, 0.0, 0.0, 0.0, 0.0, 0.0, 0.0, 0.0, 0.0, 0.0, 0.0, 0.0, 0.0, 0.0, 0.0, 0.0, 0.0, 0.0, 0.0, 0.0, 0.0, 0.0, 0.0, 0.0, 0.0, 0.0, 0.0, 0.0, 0.0, 0.0, 0.0, 0.0, 0.0, 0.0, 0.0, 0.0, 0.0, 0.0, 0.0, 0.0, 0.0, 0.0, 0.0, 0.0, 0.0, 0.0, 0.0, 0.0, 0.0, 0.0, 0.0, 0.0, 0.0, 0.0, 0.0, 0.0, 0.0, 0.0, 0.0, 0.0, 0.0, 0.0, 0.0, 0.0, 0.0, 0.0, 0.0, 0.0, 0.0, 0.0, 0.0, 0.0, 0.0, 0.0, 0.0, 0.0, 0.0, 0.0, 0.0, 0.0, 0.0, 0.0, 0.0, 0.0, 0.0, 0.0, 0.0, 0.0, 0.0, 0.0, 0.0, 0.0, 0.0, 0.0, 0.0, 0.0, 0.0, 0.0, 0.0, 0.0, 0.0, 0.0, 0.0, 0.0, 0.0, 0.0, 0.0, 0.0, 0.0, 0.0, 0.0, 0.0, 0.0, 0.0, 0.0, 0.0, 0.0, 0.0, 0.0, 0.0, 0.0, 0.0, 0.0, 0.0, 0.0, 0.0, 0.0, 0.0, 0.0, 0.0, 0.0, 0.0, 0.0, 0.0, 0.0, 0.0, 0.0, 0.0, 0.0, 0.0, 0.0, 0.0, 0.0, 0.0, 0.0, 0.0, 0.0, 0.0, 0.0, 0.0, 0.0, 0.0, 0.0, 0.0, 0.0, 0.0, 0.0, 0.0, 0.0, 0.0, 0.0, 0.0, 0.0, 0.0, 0.0, 0.0, 0.0, 0.0, 0.0, 0.0, 0.0, 0.0, 0.0, 0.0, 0.0, 0.0, 0.0, 0.0, 0.0, 0.0, 0.0, 0.0, 0.0, 0.0, 0.25, 0.125, 0.0, 0.0, 0.0, 0.0, 0.375, 0.125, 0.375, 0.125, 0.0, 0.0, 0.0, 0.0, 0.5, 0.125, 0.5, 0.125, 0.0, 0.0, 0.0, 0.0, 0.625, 0.125, 0.75, 0.125, 0.625, 0.125, 0.0, 0.0, 0.0, 0.0, 0.375, 0.875, 0.4583, 0.875, 0.0, 0.0, 0.0, 0.0, 0.625, 0.875, 0.0, 0.0, 0.0, 0.0, 0.4583, 0.875, 0.625, 0.875, 0.0, 0.0, 0.0, 0.0, 0.0, 0.0, 0.25, 0.5, 0.375, 0.875, 0.0, 0.0, 0.0, 0.0, 0.4583, 0.375, 0.25, 0.5, 0.0, 0.0, 0.0, 0.0, 0.0, 0.0, 0.4583, 0.375, 0.0, 0.0, 0.0, 0.0, 0.0, 0.0, 0.0, 0.0, 0.0, 0.0, 0.0, 0.0, 0.0, 0.0, 0.0, 0.0, 0.0, 0.0, 0.0, 0.0, 0.0, 0.0, 0.0, 0.0, 0.0, 0.0, 0.0, 0.0, 0.0, 0.0, 0.0, 0.0, 0.0, 0.0, 0.0, 0.0, 0.0, 0.0, 0.0, 0.0, 0.0, 0.0, 0.0, 0.0, 0.0, 0.0, 0.0, 0.0, 0.0, 0.0, 0.0, 0.0, 0.0, 0.0, 0.0, 0.0, 0.0, 0.0, 0.0, 0.0, 0.0, 0.0, 0.0, 0.0, 0.0, 0.0, 0.0, 0.0, 0.0, 0.0, 0.0, 0.0, 0.0, 0.0, 0.0, 0.0, 0.0, 0.0, 0.0, 0.0, 0.0, 0.0, 0.0, 0.0, 0.0, 0.0, 0.0, 0.0, 0.0, 0.0, 0.0, 0.0, 0.0, 0.0, 0.0, 0.0, 0.0, 0.0, 0.0, 0.0, 0.0, 0.0, 0.0, 0.0, 0.0, 0.0, 0.0, 0.0, 0.0, 0.0, 0.0, 0.0, 0.0, 0.0, 0.0, 0.0, 0.0, 0.0, 0.0, 0.0, 0.0, 0.0, 0.0, 0.0, 0.0, 0.0, 0.0, 0.0, 0.0, 0.0, 0.0, 0.0, 0.3125, 0.5, 0.3125, 0.4375, 0.0, 0.0, 0.0, 0.0, 0.3125, 0.4375, 0.3125, 0.375, 0.0, 0.0, 0.0, 0.0, 0.3125, 0.3125, 0.0, 0.0, 0.0, 0.0, 0.3125, 0.375, 0.3125, 0.25, 0.0, 0.0, 0.0, 0.0, 0.3125, 0.3125, 0.3125, 0.1875, 0.0, 0.0, 0.0, 0.0, 0.3125, 0.25, 0.3125, 0.125, 0.0, 0.0, 0.0, 0.0, 0.3125, 0.1875, 0.3125, 0.125, 0.3125, 0.0625, 0.0, 0.0, 0.0, 0.0, 0.3125, 0.0625, 0.3125, 0.5, 0.0, 0.0, 0.0, 0.0, 0.625, 0.125, 0.625, 1.0, 0.3125, 0.5, 0.3125, 0.0625, 0.625, 0.25, 0.625, 0.125, 0.3125, 0.0625, 0.3125, 0.125, 0.625, 0.25, 0.3125, 0.125, 0.3125, 0.1875, 0.625, 0.375, 0.625, 0.375, 0.3125, 0.1875, 0.3125, 0.25, 0.625, 0.5, 0.625, 0.5, 0.3125, 0.25, 0.3125, 0.3125, 0.625, 0.625, 0.625, 0.625, 0.3125, 0.3125, 0.3125, 0.375, 0.625, 0.75, 0.625, 0.875, 0.625, 0.75, 0.3125, 0.375, 0.3125, 0.4375, 0.625, 1.0, 0.625, 0.875, 0.3125, 0.4375, 0.3125, 0.5, 0.5086, 0.125, 0.5086, 0.25, 0.625, 0.25, 0.625, 0.125, 0.5086, 0.375, 0.5086, 0.5, 0.625, 0.5, 0.625, 0.375, 0.5086, 0.625, 0.5086, 0.75, 0.625, 0.75, 0.625, 0.625, 0.5086, 0.875, 0.5086, 1.0, 0.625, 1.0, 0.625, 0.875, 0.25, 0.625, 0.25, 0.75, 0.375, 0.75, 0.375, 0.625, 0.125, 0.625, 0.125, 0.75, 0.25, 0.75, 0.25, 0.625, 0.5086, 0.75, 0.5086, 0.875, 0.625, 0.875, 0.625, 0.75, 0.5086, 0.25, 0.5086, 0.375, 0.625, 0.375, 0.625, 0.25, 0.125, 0.5, 0.125, 0.625, 0.25, 0.625, 0.25, 0.5, 0.25, 0.5, 0.25, 0.625, 0.375, 0.625, 0.375, 0.5, 0.5086, 0.5, 0.5086, 0.625, 0.625, 0.625, 0.625, 0.5, 0.5086, 0.0, 0.5086, 0.125, 0.625, 0.125, 0.625, 0.0, 0.375, 0.0, 0.375, 0.125, 0.5086, 0.125, 0.5086, 0.0, 0.375, 0.5, 0.375, 0.625, 0.5086, 0.625, 0.5086, 0.5, 0.375, 0.25, 0.375, 0.375, 0.5086, 0.375, 0.5086, 0.25, 0.25, 0.75, 0.25, 0.75, 0.375, 0.75, 0.375, 0.75, 0.5086, 0.75, 0.5086, 0.75, 0.5086, 0.875, 0.5086, 0.875, 0.375, 0.625, 0.375, 0.75, 0.5086, 0.75, 0.5086, 0.625, 0.375, 0.375, 0.375, 0.5, 0.5086, 0.5, 0.5086, 0.375, 0.375, 0.125, 0.375, 0.25, 0.5086, 0.25, 0.5086, 0.125, 0.5086, 0.0, 0.5086, 0.0, 0.375, 0.0, 0.375, 0.0, 0.5086, 0.875, 0.5086, 0.875, 0.5086, 1.0, 0.5086, 1.0, 0.5086, 0.0, 0.5086, 0.0, 0.375, 0.0, 0.375, 0.0, 0.5086, 0.875, 0.5086, 0.875, 0.5086, 1.0, 0.5086, 1.0, 0.375, 0.75, 0.375, 0.75, 0.5086, 0.75, 0.5086, 0.75, 0.125, 0.75, 0.125, 0.75, 0.25, 0.75, 0.25, 0.75, 0.375, 0.75, 0.375, 0.875, 0.5086, 0.875, 0.5086, 0.75, 0.375, 0.875, 0.375, 1.0, 0.5086, 1.0, 0.5086, 0.875, 0.125, 0.75, 0.125, 0.75, 0.25, 0.75, 0.25, 0.75, 0.375, 0.75, 0.375, 0.75, 0.5086, 0.75, 0.5086, 0.75, 0.5086, 0.75, 0.5086, 0.75, 0.5086, 0.875, 0.5086, 0.875, 0.25, 0.75, 0.25, 0.75, 0.375, 0.75, 0.375, 0.75, 0.5417, 0.375, 0.5417, 0.5, 0.625, 0.5, 0.625, 0.375, 0.625, 0.5, 0.625, 0.5, 0.625, 0.75, 0.625, 0.75, 0.25, 0.5, 0.25, 0.75, 0.375, 0.75, 0.375, 0.5, 0.625, 0.75, 0.625, 0.75, 0.625, 0.5, 0.625, 0.5, 0.5417, 0.75, 0.5417, 0.875, 0.625, 0.875, 0.625, 0.75, 0.375, 0.75, 0.375, 0.875, 0.4583, 0.875, 0.4583, 0.75, 0.4583, 0.75, 0.4583, 0.875, 0.5417, 0.75, 0.375, 0.5, 0.375, 0.5, 0.4583, 0.5, 0.4583, 0.5, 0.5417, 0.5, 0.5417, 0.5, 0.5417, 0.75, 0.5417, 0.75, 0.375, 0.375, 0.375, 0.5, 0.4583, 0.5, 0.4583, 0.375, 0.5417, 0.375, 0.4583, 0.5, 0.5417, 0.5, 0.625, 0.75, 0.625, 0.75, 0.5417, 0.75, 0.5417, 0.75, 0.625, 0.75, 0.625, 0.75, 0.5417, 0.75, 0.5417, 0.75, 0.5417, 0.5, 0.5417, 0.5, 0.625, 0.5, 0.625, 0.5, 0.5417, 0.75, 0.5417, 0.75, 0.5417, 0.5, 0.5417, 0.5, 0.4583, 0.75, 0.4583, 0.75, 0.4583, 0.5, 0.4583, 0.5, 0.5417, 0.75, 0.5417, 0.75, 0.4583, 0.75, 0.4583, 0.75, 0.4583, 0.5, 0.4583, 0.5, 0.5417, 0.5, 0.5417, 0.5, 0.4583, 0.75, 0.4583, 0.75, 0.4583, 0.5, 0.4583, 0.5, 0.375, 0.75, 0.375, 0.75, 0.375, 0.5, 0.375, 0.5, 0.4583, 0.75, 0.4583, 0.75, 0.375, 0.75, 0.375, 0.75, 0.375, 0.75, 0.375, 0.75, 0.375, 0.5, 0.375, 0.5, 0.4583, 0.5, 0.4583, 0.5, 0.4583, 0.75, 0.4583, 0.75, 0.625, 0.875, 0.625, 0.875, 0.625, 0.75, 0.625, 0.75, 0.0, 0.0, 0.0, 0.0, 0.0, 0.0, 0.0, 0.0, 0.625, 0.5, 0.625, 0.5, 0.625, 0.375, 0.625, 0.375, 0.625, 0.875, 0.625, 0.875, 0.625, 0.75, 0.625, 0.75, 0.625, 0.5, 0.625, 0.75, 0.75, 0.75, 0.75, 0.5, 0.625, 0.5, 0.625, 0.5, 0.625, 0.375, 0.625, 0.375, 0.0, 0.0, 0.0, 0.0, 0.0, 0.0, 0.0, 0.0, 0.625, 0.75, 0.625, 0.75, 0.625, 0.5, 0.625, 0.5, 0.5417, 0.75, 0.5417, 0.75, 0.5417, 0.5, 0.5417, 0.5, 0.625, 0.5, 0.625, 0.5, 0.625, 0.75, 0.625, 0.75, 0.5417, 0.75, 0.5417, 0.75, 0.5417, 0.5, 0.5417, 0.5, 0.5417, 0.5, 0.5417, 0.5, 0.625, 0.5, 0.625, 0.5, 0.5417, 0.5, 0.5417, 0.75, 0.625, 0.75, 0.625, 0.5, 0.5417, 0.5, 0.5417, 0.5, 0.625, 0.5, 0.625, 0.5, 0.625, 0.75, 0.625, 0.75, 0.5417, 0.75, 0.5417, 0.75, 0.625, 0.5, 0.625, 0.5, 0.625, 0.75, 0.625, 0.75, 0.5417, 0.5, 0.5417, 0.5, 0.5417, 0.75, 0.5417, 0.75, 0.4583, 0.5, 0.4583, 0.5, 0.5417, 0.5, 0.5417, 0.5, 0.5417, 0.5, 0.5417, 0.5, 0.5417, 0.75, 0.5417, 0.75, 0.5417, 0.75, 0.5417, 0.75, 0.4583, 0.75, 0.4583, 0.75, 0.4583, 0.5, 0.4583, 0.75, 0.5417, 0.75, 0.5417, 0.5, 0.5417, 0.75, 0.5417, 0.75, 0.4583, 0.75, 0.4583, 0.75, 0.4583, 0.75, 0.4583, 0.75, 0.4583, 0.5, 0.4583, 0.5, 0.4583, 0.5, 0.4583, 0.5, 0.5417, 0.5, 0.5417, 0.5, 0.375, 0.5, 0.375, 0.5, 0.4583, 0.5, 0.4583, 0.5, 0.4583, 0.75, 0.4583, 0.75, 0.375, 0.75, 0.375, 0.75, 0.375, 0.5, 0.375, 0.5, 0.4583, 0.5, 0.4583, 0.5, 0.4583, 0.5, 0.4583, 0.5, 0.4583, 0.75, 0.4583, 0.75, 0.375, 0.5, 0.375, 0.75, 0.4583, 0.75, 0.4583, 0.5, 0.4583, 0.5, 0.4583, 0.5, 0.4583, 0.75, 0.4583, 0.75, 0.375, 0.75, 0.375, 0.75, 0.375, 0.5, 0.375, 0.5, 0.4583, 0.75, 0.4583, 0.75, 0.375, 0.75, 0.375, 0.75, 0.75, 0.125, 0.625, 0.125, 0.625, 0.25, 0.75, 0.25, 0.75, 0.375, 0.625, 0.375, 0.625, 0.5, 0.75, 0.5, 0.75, 0.625, 0.625, 0.625, 0.625, 0.75, 0.75, 0.75, 0.75, 0.875, 0.625, 0.875, 0.6875, 1.0, 0.75, 0.25, 0.625, 0.25, 0.625, 0.375, 0.75, 0.375, 0.75, 0.5, 0.625, 0.5, 0.625, 0.625, 0.75, 0.625, 0.75, 0.75, 0.625, 0.75, 0.625, 0.875, 0.75, 0.875, 0.625, 0.875, 0.5, 0.875, 0.5625, 1.0, 0.625, 0.25, 0.5, 0.25, 0.5, 0.375, 0.625, 0.375, 0.625, 0.5, 0.5, 0.5, 0.5, 0.625, 0.625, 0.625, 0.625, 0.75, 0.5, 0.75, 0.5, 0.875, 0.625, 0.875, 0.625, 0.125, 0.5, 0.125, 0.5, 0.25, 0.625, 0.25, 0.625, 0.375, 0.5, 0.375, 0.5, 0.5, 0.625, 0.5, 0.625, 0.625, 0.5, 0.625, 0.5, 0.75, 0.625, 0.75, 0.5, 0.25, 0.375, 0.25, 0.375, 0.375, 0.5, 0.375, 0.5, 0.5, 0.375, 0.5, 0.375, 0.625, 0.5, 0.625, 0.5, 0.75, 0.375, 0.75, 0.375, 0.875, 0.5, 0.875, 0.5, 0.125, 0.375, 0.125, 0.375, 0.25, 0.5, 0.25, 0.5, 0.375, 0.375, 0.375, 0.375, 0.5, 0.5, 0.5, 0.5, 0.625, 0.375, 0.625, 0.375, 0.75, 0.5, 0.75, 0.5, 0.875, 0.375, 0.875, 0.4375, 1.0, 0.375, 0.125, 0.25, 0.125, 0.25, 0.25, 0.375, 0.25, 0.375, 0.375, 0.25, 0.375, 0.25, 0.5, 0.375, 0.5, 0.375, 0.625, 0.25, 0.625, 0.25, 0.75, 0.375, 0.75, 0.375, 0.875, 0.25, 0.875, 0.3125, 1.0, 0.375, 0.25, 0.25, 0.25, 0.25, 0.375, 0.375, 0.375, 0.375, 0.5, 0.25, 0.5, 0.25, 0.625, 0.375, 0.625, 0.375, 0.75, 0.25, 0.75, 0.25, 0.875, 0.375, 0.875, 0.0, 0.0, 0.0, 0.0, 0.0, 0.0, 0.0, 0.0, 0.0, 0.0, 0.0, 0.0, 0.0, 0.0, 0.0, 0.0, 0.0, 0.0, 0.0, 0.0, 0.0, 0.0, 0.0, 0.0, 0.0, 0.0, 0.0, 0.0, 0.0, 0.0, 0.0, 0.0, 0.0, 0.0, 0.0, 0.0, 0.0, 0.0, 0.0, 0.0, 0.0, 0.0, 0.0, 0.0, 0.0, 0.0, 0.0, 0.0, 0.0, 0.0, 0.0, 0.0, 0.0, 0.0, 0.0, 0.0, 0.0, 0.0, 0.0, 0.0, 0.0, 0.0, 0.0, 0.0, 0.0, 0.0, 0.0, 0.0, 0.0, 0.0, 0.0, 0.0, 0.0, 0.0, 0.0, 0.0, 0.0, 0.0, 0.0, 0.0, 0.0, 0.0, 0.0, 0.0, 0.0, 0.0, 0.0, 0.0, 0.0, 0.0, 0.0, 0.0, 0.0, 0.0, 0.0, 0.0, 0.0, 0.0, 0.0, 0.0, 0.0, 0.0, 0.0, 0.0, 0.0, 0.0, 0.0, 0.0, 0.0, 0.0, 0.0, 0.0, 0.0, 0.0, 0.0, 0.0, 0.0, 0.0, 0.0, 0.0, 0.0, 0.0, 0.0, 0.0, 0.0, 0.0, 0.0, 0.0, 0.0, 0.0, 0.0, 0.0, 0.0, 0.0, 0.0, 0.0, 0.0, 0.0, 0.0, 0.0, 0.0, 0.0, 0.0, 0.0, 0.0, 0.0, 0.0, 0.0, 0.0, 0.0, 0.0, 0.0, 0.0, 0.0, 0.0, 0.0, 0.0, 0.0, 0.0, 0.0, 0.0, 0.0, 0.0, 0.0, 0.0, 0.0, 0.0, 0.0, 0.0, 0.0, 0.0, 0.0, 0.0, 0.0, 0.0, 0.0, 0.0, 0.0, 0.0, 0.0, 0.0, 0.0, 0.0, 0.0, 0.0, 0.0, 0.0, 0.0, 0.0, 0.0, 0.0, 0.0, 0.0, 0.0, 0.0, 0.0, 0.0, 0.0, 0.0, 0.0, 0.0, 0.0, 0.0, 0.0, 0.0, 0.0, 0.0, 0.0, 0.0, 0.0, 0.0, 0.0, 0.0, 0.0, 0.0, 0.0, 0.0, 0.0, 0.0, 0.0, 0.0, 0.0, 0.0, 0.0, 0.0, 0.0, 0.0, 0.0, 0.0, 0.0, 0.0, 0.0, 0.0, 0.0, 0.0, 0.0, 0.0, 0.0, 0.0, 0.0, 0.0, 0.0, 0.0, 0.0, 0.0, 0.0, 0.0, 0.0, 0.0, 0.0, 0.0, 0.0, 0.0, 0.0, 0.0, 0.0, 0.0, 0.0, 0.0, 0.0, 0.0, 0.0, 0.0, 0.0, 0.0, 0.0, 0.0, 0.0, 0.0, 0.0, 0.0, 0.0, 0.0, 0.0, 0.0, 0.0, 0.0, 0.0, 0.0, 0.0, 0.0, 0.0, 0.0, 0.0, 0.0, 0.0, 0.0, 0.0, 0.0, 0.0, 0.0, 0.0, 0.0, 0.0, 0.0, 0.0, 0.0, 0.0, 0.0, 0.0, 0.0, 0.0, 0.0, 0.0, 0.0, 0.0, 0.0, 0.0, 0.0, 0.0, 0.0, 0.0, 0.0, 0.0, 0.0, 0.0, 0.0, 0.0, 0.0, 0.0, 0.0, 0.0, 0.0, 0.0, 0.0, 0.0, 0.0, 0.0, 0.0, 0.0, 0.0, 0.0, 0.0, 0.0, 0.0, 0.0, 0.0, 0.0, 0.0, 0.0, 0.0, 0.0, 0.0, 0.0, 0.0, 0.0, 0.0, 0.0, 0.0, 0.0, 0.0, 0.0, 0.0, 0.0, 0.0, 0.0, 0.0, 0.0, 0.0, 0.0, 0.0, 0.0, 0.0, 0.0, 0.0, 0.0, 0.0, 0.0, 0.0, 0.0, 0.0, 0.0, 0.0, 0.0, 0.0, 0.0, 0.0, 0.0, 0.0, 0.0, 0.0, 0.0, 0.0, 0.0, 0.0, 0.0, 0.0, 0.0, 0.0, 0.0, 0.0, 0.0, 0.0, 0.0, 0.0, 0.0, 0.0, 0.0, 0.0, 0.0, 0.0, 0.0, 0.0, 0.0, 0.0, 0.0, 0.0, 0.0, 0.0, 0.0, 0.0, 0.0, 0.0, 0.0, 0.0, 0.0, 0.0, 0.0, 0.0, 0.0, 0.0, 0.0, 0.0, 0.0, 0.0, 0.0, 0.0, 0.0, 0.0, 0.0, 0.0, 0.0, 0.0, 0.0, 0.0, 0.0, 0.0, 0.0, 0.0, 0.0, 0.0, 0.0, 0.0, 0.0, 0.0, 0.0, 0.0, 0.0, 0.0, 0.0, 0.0, 0.0, 0.0, 0.0, 0.0, 0.0, 0.0, 0.0, 0.0, 0.0, 0.0, 0.0, 0.0, 0.0, 0.0, 0.0, 0.0, 0.0, 0.0, 0.0, 0.0, 0.0, 0.0, 0.0, 0.0, 0.0, 0.0, 0.0, 0.0, 0.0, 0.0, 0.0, 0.0, 0.0, 0.0, 0.0, 0.0, 0.0, 0.0, 0.0, 0.0, 0.0, 0.0, 0.0, 0.0, 0.0, 0.0, 0.0, 0.0, 0.0, 0.0, 0.0, 0.0, 0.0, 0.0, 0.0, 0.0, 0.0, 0.0, 0.0, 0.0, 0.0, 0.0, 0.0, 0.0, 0.0, 0.0, 0.0, 0.0, 0.0, 0.0, 0.0, 0.0, 0.0, 0.0, 0.0, 0.0, 0.0, 0.0, 0.0, 0.0, 0.0, 0.0, 0.0, 0.0, 0.0, 0.0, 0.0, 0.0, 0.0, 0.0, 0.0, 0.0, 0.0, 0.0, 0.0, 0.0, 0.0, 0.0, 0.0, 0.0, 0.0, 0.0, 0.0, 0.0, 0.0, 0.0, 0.0, 0.0, 0.0, 0.0, 0.0, 0.0, 0.0, 0.0, 0.0, 0.0, 0.0, 0.0, 0.0, 0.0, 0.0, 0.0, 0.0, 0.0, 0.0, 0.0, 0.0, 0.0, 0.0, 0.0, 0.0, 0.0, 0.0, 0.0, 0.0, 0.0, 0.0, 0.0, 0.0, 0.0, 0.0, 0.0, 0.0, 0.0, 0.0, 0.0, 0.0, 0.0, 0.0, 0.0, 0.0, 0.0, 0.0, 0.0, 0.0, 0.0, 0.0, 0.0, 0.0, 0.0, 0.0, 0.0, 0.0, 0.0, 0.0, 0.0, 0.0, 0.0, 0.0, 0.0, 0.0, 0.0, 0.0, 0.0, 0.0, 0.0, 0.0, 0.0, 0.0, 0.0, 0.0, 0.0, 0.0, 0.0, 0.0, 0.0, 0.0, 0.0, 0.0, 0.0, 0.0, 0.0, 0.0, 0.0, 0.0, 0.0, 0.0, 0.0, 0.0, 0.0, 0.0, 0.0, 0.0, 0.0, 0.0, 0.0, 0.0, 0.0, 0.0, 0.0, 0.0, 0.0, 0.0, 0.0, 0.0, 0.0, 0.0, 0.0, 0.0, 0.0, 0.0, 0.0, 0.0, 0.0, 0.0, 0.0, 0.0, 0.0, 0.0, 0.0, 0.0, 0.0, 0.0, 0.0, 0.0, 0.0, 0.0, 0.0, 0.0, 0.0, 0.0, 0.0, 0.0, 0.0, 0.0, 0.0, 0.0, 0.0, 0.0, 0.0, 0.0, 0.0, 0.0, 0.0, 0.0, 0.0, 0.0, 0.0, 0.0, 0.0, 0.0, 0.0, 0.0, 0.0, 0.0, 0.0, 0.0, 0.0, 0.0, 0.0, 0.0, 0.0, 0.0, 0.0, 0.0, 0.0, 0.0, 0.0, 0.0, 0.0, 0.0, 0.0, 0.0, 0.0, 0.0, 0.0, 0.0, 0.0, 0.0, 0.0, 0.0, 0.0, 0.0, 0.0, 0.0, 0.0, 0.0, 0.0, 0.0, 0.0, 0.0, 0.25, 0.125, 0.375, 0.125, 0.0, 0.0, 0.0, 0.0, 0.375, 0.125, 0.5, 0.125, 0.0, 0.0, 0.0, 0.0, 0.5, 0.125, 0.625, 0.125, 0.0, 0.0, 0.0, 0.0, 0.75, 0.125, 0.0, 0.0, 0.0, 0.0, 0.625, 0.125, 0.375, 0.875, 0.0, 0.0, 0.0, 0.0, 0.4583, 0.875, 0.625, 0.875, 0.4583, 0.875, 0.0, 0.0, 0.0, 0.0, 0.625, 0.875, 0.0, 0.0, 0.0, 0.0, 0.0, 0.0, 0.25, 0.5, 0.0, 0.0, 0.0, 0.0, 0.375, 0.875, 0.4583, 0.375, 0.0, 0.0, 0.0, 0.0, 0.25, 0.5, 0.0, 0.0, 0.0, 0.0, 0.0, 0.0, 0.4583, 0.375, 0.0, 0.0, 0.0, 0.0, 0.0, 0.0, 0.0, 0.0, 0.0, 0.0, 0.0, 0.0, 0.0, 0.0, 0.0, 0.0, 0.0, 0.0, 0.0, 0.0, 0.0, 0.0, 0.0, 0.0, 0.0, 0.0, 0.0, 0.0, 0.0, 0.0, 0.0, 0.0, 0.0, 0.0, 0.0, 0.0, 0.0, 0.0, 0.0, 0.0, 0.0, 0.0, 0.0, 0.0, 0.0, 0.0, 0.0, 0.0, 0.0, 0.0, 0.0, 0.0, 0.0, 0.0, 0.0, 0.0, 0.0, 0.0, 0.0, 0.0, 0.0, 0.0, 0.0, 0.0, 0.0, 0.0, 0.0, 0.0, 0.0, 0.0, 0.0, 0.0, 0.0, 0.0, 0.0, 0.0, 0.0, 0.0, 0.0, 0.0, 0.0, 0.0, 0.0, 0.0, 0.0, 0.0, 0.0, 0.0, 0.0, 0.0, 0.0, 0.0, 0.0, 0.0, 0.0, 0.0, 0.0, 0.0, 0.0, 0.0, 0.0, 0.0, 0.0, 0.0, 0.0, 0.0, 0.0, 0.0, 0.0, 0.0, 0.0, 0.0, 0.0, 0.0, 0.0, 0.0, 0.0, 0.0, 0.0, 0.0, 0.0, 0.0, 0.0, 0.0, 0.0, 0.0, 0.0, 0.0, 0.3125, 0.5, 0.0, 0.0, 0.0, 0.0, 0.3125, 0.4375, 0.3125, 0.4375, 0.0, 0.0, 0.0, 0.0, 0.3125, 0.375, 0.3125, 0.3125, 0.3125, 0.375, 0.0, 0.0, 0.0, 0.0, 0.3125, 0.25, 0.3125, 0.3125, 0.0, 0.0, 0.0, 0.0, 0.3125, 0.1875, 0.3125, 0.25, 0.0, 0.0, 0.0, 0.0, 0.3125, 0.125, 0.3125, 0.1875, 0.0, 0.0, 0.0, 0.0, 0.3125, 0.125, 0.0, 0.0, 0.0, 0.0, 0.3125, 0.0625, 0.3125, 0.0625, 0.0, 0.0, 0.0, 0.0, 0.3125, 0.5, 0.625, 0.125, 0.3125, 0.0625, 0.3125, 0.5, 0.625, 1.0, 0.625, 0.25, 0.3125, 0.125, 0.3125, 0.0625, 0.625, 0.125, 0.625, 0.25, 0.625, 0.375, 0.3125, 0.1875, 0.3125, 0.125, 0.625, 0.375, 0.625, 0.5, 0.3125, 0.25, 0.3125, 0.1875, 0.625, 0.5, 0.625, 0.625, 0.3125, 0.3125, 0.3125, 0.25, 0.625, 0.625, 0.625, 0.75, 0.3125, 0.375, 0.3125, 0.3125, 0.625, 0.875, 0.3125, 0.4375, 0.3125, 0.375, 0.625, 0.75, 0.625, 1.0, 0.3125, 0.5, 0.3125, 0.4375, 0.625, 0.875])
me_cube_002.use_remesh_fix_poles = True
me_cube_002.use_remesh_preserve_attributes = False
me_cube_002.use_mirror_vertex_groups = False
me_cube_002.update()

# ---- objects
ob_cube_001 = bpy.data.objects.new('Cube.001', me_cube_002)

# ---- transforms, parenting, visibility, modifiers, constraints
ob_cube_001.location = (-9.934e-09, -0.1599, -0.3198)
ob_cube_001.scale = (0.3198, 0.3198, 0.3198)
ob_cube_001.lineart.crease_threshold = 0.0

# ---- collection membership
col_collection.objects.link(ob_cube_001)

# ---- scene / render settings (as saved in the file)
scene.frame_start = 1; scene.frame_end = 250; scene.frame_set(1)
scene.render.engine = 'BLENDER_EEVEE_NEXT'
scene.cycles.use_denoising = False
scene.cycles.samples = 128
scene.cycles.sampling_pattern = 'TABULATED_SOBOL'
scene.cycles.use_adaptive_sampling = False
scene.cycles.use_light_tree = False
scene.view_settings.view_transform = 'Filmic'
bpy.context.view_layer.update()

# ---- added for rendering (the .blend has no active camera and no usable light): camera, sun
cam_auto = bpy.data.cameras.new('AutoCamera')
cam_auto.lens = 50.0
cam_auto.sensor_width = 36.0
cam_auto.clip_end = 1000.0
ob_auto_camera = bpy.data.objects.new('AutoCamera', cam_auto)
scene.collection.objects.link(ob_auto_camera)
ob_auto_camera.location = (10.2708, -12.2566, 11.7582)
ob_auto_camera.rotation_euler = (1.09748, -7.21219e-08, 0.694738)
scene.camera = ob_auto_camera
light_auto_sun = bpy.data.lights.new('AutoSun', 'SUN')
light_auto_sun.energy = 3.0
light_auto_sun.angle = 0.0523599
ob_auto_sun = bpy.data.objects.new('AutoSun', light_auto_sun)
scene.collection.objects.link(ob_auto_sun)
ob_auto_sun.rotation_euler = (0.872665, 0.174533, 0.523599)
bpy.context.view_layer.update()
